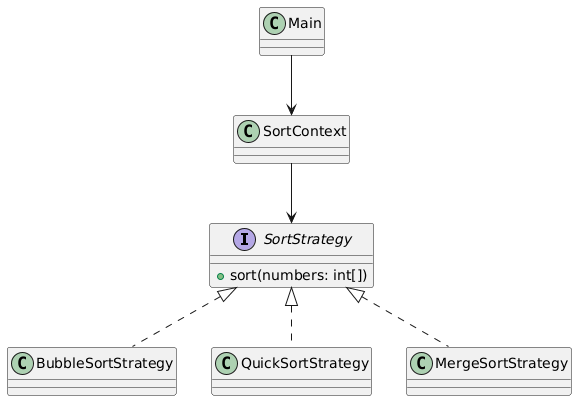

The diagram above was rendered by PlantUML. Its source (embedded in the PNG):
@startuml
interface SortStrategy {
    +sort(numbers: int[])
}

class BubbleSortStrategy
class QuickSortStrategy
class MergeSortStrategy
class SortContext
class Main

SortStrategy <|.. BubbleSortStrategy
SortStrategy <|.. QuickSortStrategy
SortStrategy <|.. MergeSortStrategy
SortContext --> SortStrategy
Main --> SortContext
@enduml